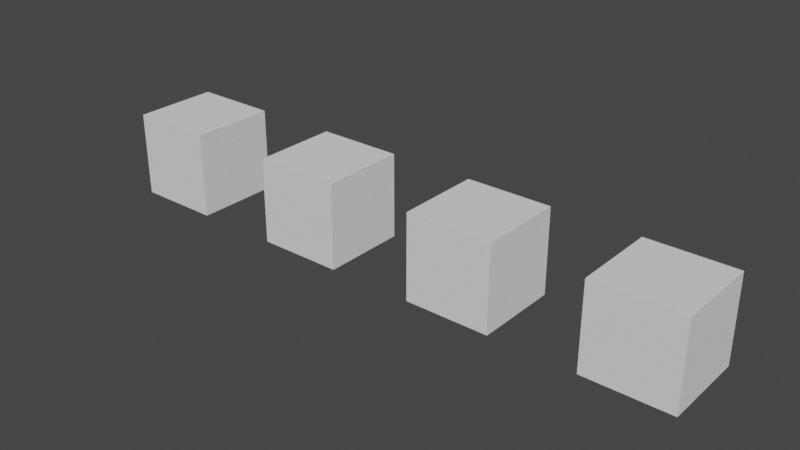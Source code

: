 # Source: mesh_join_1.blend  (saved by Blender 2.91.10; exported with 4.5.12 LTS)
import bpy
from mathutils import Matrix  # noqa: F401  (used for matrix-valued properties, if any)

bpy.ops.wm.read_factory_settings(use_empty=True)
scene = bpy.context.scene
scene.name = 'Scene'

# ---- world
world_world = bpy.data.worlds.new('World'); scene.world = world_world
world_world.use_nodes = True; world_world.node_tree.nodes.clear()
_N = world_world.node_tree.nodes; _L = world_world.node_tree.links
n0 = _N.new('ShaderNodeOutputWorld'); n0.name = 'World Output'; n0.location = (300, 300)
n1 = _N.new('ShaderNodeBackground'); n1.name = 'Background'; n1.location = (10, 300)
n1.inputs[0].default_value = (0.05088, 0.05088, 0.05088, 1.0)
_L.new(n1.outputs[0], n0.inputs[0])
n0.is_active_output = True
world_world.color = (0.05088, 0.05088, 0.05088)
world_world.use_sun_shadow = False
world_world.sun_shadow_jitter_overblur = 0.0

# ---- meshes
me_beta = bpy.data.meshes.new('Beta')
me_beta.from_pydata([(0.0, 0.0, 0.0), (0.0, 1.0, 0.0), (1.0, 1.0, 0.0), (1.0, 0.0, 0.0), (0.0, 0.0, 1.0), (0.0, 1.0, 1.0), (1.0, 1.0, 1.0), (1.0, 0.0, 1.0), (2.0, 0.0, 0.0), (2.0, 1.0, 0.0), (3.0, 1.0, 0.0), (3.0, 0.0, 0.0), (2.0, 0.0, 1.0), (2.0, 1.0, 1.0), (3.0, 1.0, 1.0), (3.0, 0.0, 1.0), (4.0, 0.0, 0.0), (4.0, 1.0, 0.0), (5.0, 1.0, 0.0), (5.0, 0.0, 0.0), (4.0, 0.0, 1.0), (4.0, 1.0, 1.0), (5.0, 1.0, 1.0), (5.0, 0.0, 1.0), (6.0, 0.0, 0.0), (6.0, 1.0, 0.0), (7.0, 1.0, 0.0), (7.0, 0.0, 0.0), (6.0, 0.0, 1.0), (6.0, 1.0, 1.0), (7.0, 1.0, 1.0), (7.0, 0.0, 1.0)], [], [(4, 5, 1, 0), (5, 6, 2, 1), (6, 7, 3, 2), (7, 4, 0, 3), (7, 6, 5, 4), (0, 1, 2, 3), (12, 13, 9, 8), (13, 14, 10, 9), (14, 15, 11, 10), (15, 12, 8, 11), (15, 14, 13, 12), (8, 9, 10, 11), (20, 21, 17, 16), (21, 22, 18, 17), (22, 23, 19, 18), (23, 20, 16, 19), (23, 22, 21, 20), (16, 17, 18, 19), (28, 29, 25, 24), (29, 30, 26, 25), (30, 31, 27, 26), (31, 28, 24, 27), (31, 30, 29, 28), (24, 25, 26, 27)])
me_beta.use_remesh_fix_poles = True
me_beta.use_remesh_preserve_attributes = False
me_beta.use_mirror_vertex_groups = False
me_beta.update()

# ---- objects
ob_beta = bpy.data.objects.new('Beta', me_beta)

# ---- transforms, parenting, visibility, modifiers, constraints
ob_beta.location = (0.0, 0.0, 0.0)
ob_beta.lineart.crease_threshold = 0.0

# ---- collection membership
scene.collection.objects.link(ob_beta)

# ---- scene / render settings (as saved in the file)
scene.frame_start = 1; scene.frame_end = 250; scene.frame_set(1)
scene.render.engine = 'BLENDER_EEVEE_NEXT'
scene.cycles.use_denoising = False
scene.cycles.samples = 128
scene.cycles.sampling_pattern = 'TABULATED_SOBOL'
scene.cycles.use_adaptive_sampling = False
scene.cycles.use_light_tree = False
scene.view_settings.view_transform = 'Filmic'
bpy.context.view_layer.update()

# ---- added for rendering (the .blend has no active camera and no usable light): camera, sun
cam_auto = bpy.data.cameras.new('AutoCamera')
cam_auto.lens = 50.0
cam_auto.sensor_width = 36.0
cam_auto.clip_end = 1000.0
ob_auto_camera = bpy.data.objects.new('AutoCamera', cam_auto)
scene.collection.objects.link(ob_auto_camera)
ob_auto_camera.location = (10.1074, -7.42891, 5.78594)
ob_auto_camera.rotation_euler = (1.09748, -7.21219e-08, 0.694738)
scene.camera = ob_auto_camera
light_auto_sun = bpy.data.lights.new('AutoSun', 'SUN')
light_auto_sun.energy = 3.0
light_auto_sun.angle = 0.0523599
ob_auto_sun = bpy.data.objects.new('AutoSun', light_auto_sun)
scene.collection.objects.link(ob_auto_sun)
ob_auto_sun.rotation_euler = (0.872665, 0.174533, 0.523599)
bpy.context.view_layer.update()
